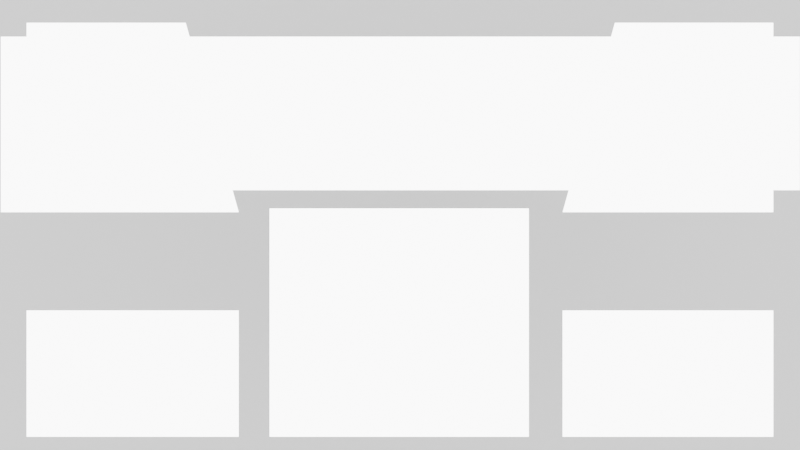 # Source: screen_3.blend  (saved by Blender 4.0.36; exported with 4.5.12 LTS)
import bpy
from mathutils import Matrix  # noqa: F401  (used for matrix-valued properties, if any)

bpy.ops.wm.read_factory_settings(use_empty=True)
scene = bpy.context.scene
scene.name = 'Scene'

# ---- collections
col_collection = bpy.data.collections.new('Collection'); scene.collection.children.link(col_collection)

# ---- materials (node trees are filled in below, after node groups)
mat_material_001 = bpy.data.materials.new('Material.001')
mat_material_001.use_transparent_shadow = False
mat_material_003 = bpy.data.materials.new('Material.003')
mat_material_003.use_transparent_shadow = False

# ---- material node trees
mat_material_001.use_nodes = True; mat_material_001.node_tree.nodes.clear()
_N = mat_material_001.node_tree.nodes; _L = mat_material_001.node_tree.links
n0 = _N.new('ShaderNodeBsdfPrincipled'); n0.name = 'Principled BSDF'; n0.location = (10, 300)
n0.inputs[0].default_value = (1.0, 1.0, 1.0, 1.0)
n0.inputs[3].default_value = 1.45
n1 = _N.new('ShaderNodeOutputMaterial'); n1.name = 'Material Output'; n1.location = (300, 300)
_L.new(n0.outputs[0], n1.inputs[0])
n1.is_active_output = True
mat_material_003.use_nodes = True; mat_material_003.node_tree.nodes.clear()
_N = mat_material_003.node_tree.nodes; _L = mat_material_003.node_tree.links
n0 = _N.new('ShaderNodeBsdfPrincipled'); n0.name = 'Principled BSDF'; n0.location = (10, 300)
n0.inputs[0].default_value = (0.1088, 0.1088, 0.1088, 1.0)
n0.inputs[3].default_value = 1.45
n1 = _N.new('ShaderNodeOutputMaterial'); n1.name = 'Material Output'; n1.location = (300, 300)
_L.new(n0.outputs[0], n1.inputs[0])
n1.is_active_output = True

# ---- world
world_world = bpy.data.worlds.new('World'); scene.world = world_world
world_world.use_nodes = True; world_world.node_tree.nodes.clear()
_N = world_world.node_tree.nodes; _L = world_world.node_tree.links
n0 = _N.new('ShaderNodeOutputWorld'); n0.name = 'World Output'; n0.location = (300, 300)
n1 = _N.new('ShaderNodeBackground'); n1.name = 'Background'; n1.location = (10, 300)
n1.inputs[0].default_value = (1.0, 1.0, 1.0, 1.0)
n1.inputs[1].default_value = 10.2
_L.new(n1.outputs[0], n0.inputs[0])
n0.is_active_output = True
world_world.color = (0.05088, 0.05088, 0.05088)
world_world.use_sun_shadow = False
world_world.sun_shadow_jitter_overblur = 0.0

# ---- cameras
cam_camera_002 = bpy.data.cameras.new('Camera.002')

# ---- meshes
me_plane = bpy.data.meshes.new('Plane')
me_plane.from_pydata([(-0.8048, -0.8673, 0.0), (-0.8048, 0.8571, 0.0), (0.8394, -0.8673, 0.0), (0.8394, 0.8571, 0.0), (0.338, -0.8673, 0.0), (0.338, 0.8571, 0.0), (-0.05266, -0.8673, 0.0), (-0.05266, 0.8571, 0.0), (0.8394, -0.3061, 0.0), (0.338, -0.3061, 0.0), (-0.05266, -0.3061, 0.0), (0.8394, 0.2925, 0.0), (0.338, 0.2925, 0.0), (-0.05266, 0.2925, 0.0), (-0.06723, -0.8673, 0.0), (-0.06723, 0.8571, 0.0), (-0.06723, -0.3061, 0.0), (-0.06723, 0.2925, 0.0), (0.8394, 0.3707, 0.0), (0.338, 0.3707, 0.0), (-0.05266, 0.3707, 0.0), (0.8394, -0.3776, 0.0), (0.338, -0.3776, 0.0), (-0.05266, -0.3776, 0.0), (-0.05266, -0.9269, 0.0), (-0.06723, -0.9269, 0.0), (-0.7496, -0.8673, 0.0), (-0.7496, 0.8571, 0.0), (-0.7496, -0.3061, 0.0), (-0.7496, 0.2925, 0.0), (-0.7496, 0.3707, 0.0), (-0.7496, -0.3776, 0.0), (-0.7496, 0.9184, 0.0), (-0.7496, -0.9269, 0.0), (-0.1401, -0.8673, 0.0), (-0.1401, 0.8571, 0.0), (-0.1401, -0.3061, 0.0), (-0.1401, 0.2925, 0.0), (-0.1401, 0.3707, 0.0), (-0.1401, -0.3776, 0.0), (-0.1401, 0.9184, 0.0), (-0.1401, -0.9269, 0.0), (-0.8048, 0.4915, 0.0), (0.8394, 0.4915, 0.0), (0.338, 0.4915, 0.0), (-0.05266, 0.4915, 0.0), (-0.06723, 0.4915, 0.0), (-0.7496, 0.4915, 0.0), (-0.1401, 0.4915, 0.0), (-0.8048, -0.5, 0.0), (0.8394, -0.5, 0.0), (0.338, -0.5, 0.0), (-0.05266, -0.5, 0.0), (-0.06723, -0.5, 0.0), (-0.7496, -0.5, 0.0), (-0.1401, -0.5, 0.0), (-0.7496, -0.491, 0.0), (-0.06723, -0.3799, 0.0), (-0.1401, -0.3918, 0.0), (-0.06723, 0.3731, 0.0), (-0.1401, 0.3848, 0.0), (-0.7496, 0.4826, 0.0)], [], [(44, 43, 3, 5), (46, 45, 7, 15), (25, 24, 6, 14), (16, 10, 13, 17), (10, 9, 12, 13), (9, 8, 11, 12), (41, 25, 14, 34), (48, 46, 15, 35), (55, 53, 57, 58), (51, 50, 21, 22), (53, 52, 23, 57), (49, 54, 56), (42, 47, 27, 1), (27, 35, 40, 32), (54, 55, 58, 56), (29, 37, 38, 30), (47, 48, 35, 27), (33, 41, 34, 26), (31, 39, 36, 28), (28, 36, 37, 29), (30, 38, 60, 61), (19, 18, 43, 44), (26, 34, 55, 54), (0, 26, 54, 49), (14, 6, 52, 53), (4, 2, 50, 51), (34, 14, 53, 55), (56, 58, 39, 31), (61, 60, 48, 47), (60, 59, 46, 48), (42, 61, 47), (59, 20, 45, 46)])
_uv = me_plane.uv_layers.new(name='UVMap')
_uv.uv.foreach_set('vector', [0.669, 0.7457, 0.9197, 0.7457, 0.9197, 0.9286, 0.669, 0.9286, 0.4664, 0.7457, 0.4737, 0.7457, 0.4737, 0.9286, 0.4664, 0.9286, 0.4664, 0.03656, 0.4737, 0.03656, 0.4737, 0.06633, 0.4664, 0.06633, 0.4664, 0.3469, 0.4737, 0.3469, 0.4737, 0.6463, 0.4664, 0.6463, 0.4737, 0.3469, 0.669, 0.3469, 0.669, 0.6463, 0.4737, 0.6463, 0.669, 0.3469, 0.9197, 0.3469, 0.9197, 0.6463, 0.669, 0.6463, 0.4299, 0.03656, 0.4664, 0.03656, 0.4664, 0.06633, 0.4299, 0.06633, 0.4299, 0.7457, 0.4664, 0.7457, 0.4664, 0.9286, 0.4299, 0.9286, 0.4299, 0.25, 0.4664, 0.25, 0.4664, 0.31, 0.4299, 0.3041, 0.669, 0.25, 0.9197, 0.25, 0.9197, 0.3112, 0.669, 0.3112, 0.4664, 0.25, 0.4737, 0.25, 0.4737, 0.3112, 0.4664, 0.31, 0.09762, 0.25, 0.1252, 0.25, 0.1252, 0.2545, 0.09762, 0.7457, 0.1252, 0.7457, 0.1252, 0.9286, 0.09762, 0.9286, 0.1252, 0.9286, 0.4299, 0.9286, 0.4299, 0.9592, 0.1252, 0.9592, 0.1252, 0.25, 0.4299, 0.25, 0.4299, 0.3041, 0.1252, 0.2545, 0.1252, 0.6463, 0.4299, 0.6463, 0.4299, 0.6854, 0.1252, 0.6854, 0.1252, 0.7457, 0.4299, 0.7457, 0.4299, 0.9286, 0.1252, 0.9286, 0.1252, 0.03656, 0.4299, 0.03656, 0.4299, 0.06633, 0.1252, 0.06633, 0.1252, 0.3112, 0.4299, 0.3112, 0.4299, 0.3469, 0.1252, 0.3469, 0.1252, 0.3469, 0.4299, 0.3469, 0.4299, 0.6463, 0.1252, 0.6463, 0.1252, 0.6854, 0.4299, 0.6854, 0.4299, 0.6924, 0.1252, 0.7413, 0.669, 0.6854, 0.9197, 0.6854, 0.9197, 0.7457, 0.669, 0.7457, 0.1252, 0.06633, 0.4299, 0.06633, 0.4299, 0.25, 0.1252, 0.25, 0.09762, 0.06633, 0.1252, 0.06633, 0.1252, 0.25, 0.09762, 0.25, 0.4664, 0.06633, 0.4737, 0.06633, 0.4737, 0.25, 0.4664, 0.25, 0.669, 0.06633, 0.9197, 0.06633, 0.9197, 0.25, 0.669, 0.25, 0.4299, 0.06633, 0.4664, 0.06633, 0.4664, 0.25, 0.4299, 0.25, 0.1252, 0.2545, 0.4299, 0.3041, 0.4299, 0.3112, 0.1252, 0.3112, 0.1252, 0.7413, 0.4299, 0.6924, 0.4299, 0.7457, 0.1252, 0.7457, 0.4299, 0.6924, 0.4664, 0.6865, 0.4664, 0.7457, 0.4299, 0.7457, 0.09762, 0.7457, 0.1252, 0.7413, 0.1252, 0.7457, 0.4664, 0.6865, 0.4737, 0.6854, 0.4737, 0.7457, 0.4664, 0.7457])
me_plane.materials.append(mat_material_001)
me_plane.update()
me_plane_002 = bpy.data.meshes.new('Plane.002')
me_plane_002.from_pydata([(-1.0, -1.0, 0.0), (1.0, -1.0, 0.0), (-1.0, 1.0, 0.0), (1.0, 1.0, 0.0)], [], [(0, 1, 3, 2)])
_uv = me_plane_002.uv_layers.new(name='UVMap')
_uv.uv.foreach_set('vector', [0.0, 0.0, 1.0, 0.0, 1.0, 1.0, 0.0, 1.0])
me_plane_002.materials.append(mat_material_003)
me_plane_002.update()

# ---- objects
ob_plane = bpy.data.objects.new('Plane', me_plane)
ob_camera = bpy.data.objects.new('Camera', cam_camera_002)
ob_plane_002 = bpy.data.objects.new('Plane.002', me_plane_002)

# ---- transforms, parenting, visibility, modifiers, constraints
ob_plane.location = (0.4124, 0.02147, 5.265)
ob_plane.rotation_euler = (-0.0, 1.571, 0.0)
ob_plane.scale = (2.809, 4.831, 3.111)
ob_camera.location = (12.81, 0.0, 5.267)
ob_camera.rotation_euler = (1.571, -0.0, 1.571)
ob_plane_002.location = (-4.662, 0.0, 5.425)
ob_plane_002.rotation_euler = (-0.0, 1.571, 0.0)
ob_plane_002.scale = (4.066, 6.944, 4.066)

# ---- collection membership
col_collection.objects.link(ob_plane)
col_collection.objects.link(ob_camera)
col_collection.objects.link(ob_plane_002)

# ---- scene / render settings (as saved in the file)
scene.camera = ob_camera
scene.frame_start = 1; scene.frame_end = 250; scene.frame_set(1)
scene.render.engine = 'BLENDER_EEVEE_NEXT'
scene.render.image_settings.color_depth = '16'
scene.render.image_settings.compression = 100
scene.render.resolution_x = 3840
scene.render.resolution_y = 2160
scene.cycles.sampling_pattern = 'TABULATED_SOBOL'
bpy.context.view_layer.update()
